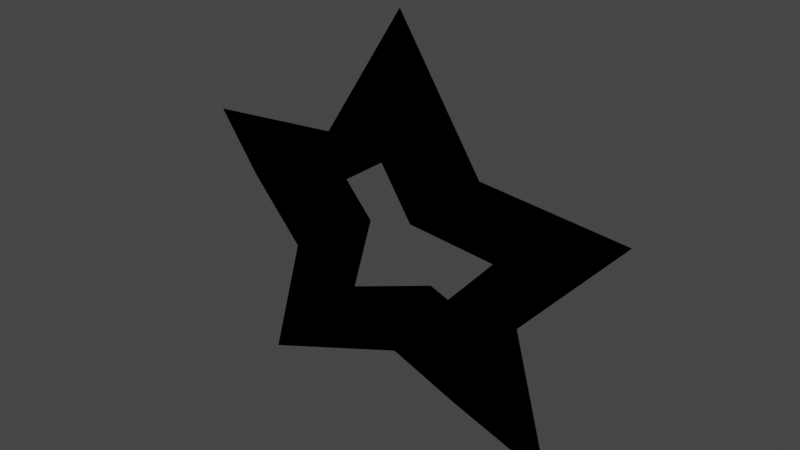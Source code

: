 # Source: Stone_Star.blend  (saved by Blender 3.2.14; exported with 4.5.12 LTS)
import bpy
from mathutils import Matrix  # noqa: F401  (used for matrix-valued properties, if any)

bpy.ops.wm.read_factory_settings(use_empty=True)
scene = bpy.context.scene
scene.name = 'Scene'

# ---- collections
col_level_bounds = bpy.data.collections.new('Level Bounds'); scene.collection.children.link(col_level_bounds)

# ---- images (referenced by path relative to the original .blend; pixels are not part of the script)
import os
ASSET_DIR = os.environ.get("B2B_ASSET_DIR", "")  # directory of the original .blend (textures are referenced by path, not embedded)
HERE = os.path.dirname(os.path.abspath(__file__))  # packed textures are extracted next to this script under _unpacked/

def load_image(name, relpath, width, height, colorspace="sRGB"):
    """Load a texture the original file referenced (path relative to the .blend, or extracted next to this script)."""
    p = next((c for c in (os.path.join(HERE, relpath), os.path.join(ASSET_DIR, relpath)) if relpath and os.path.exists(c)), "")
    if p:
        img = bpy.data.images.load(p, check_existing=True)
        img.name = name
    else:  # same state as the original file: an image datablock whose file is absent (Cycles renders it pink)
        img = bpy.data.images.new(name, width, height)
        img.source = "FILE"
        img.filepath = "//" + (relpath or name)
    img.colorspace_settings.name = colorspace
    return img
img_second_png = load_image('second.png', '', 1024, 1024, 'sRGB')
img_ci4_nat_metal_png = load_image('ci4_nat_metal.png', 'ci4_nat_metal.png', 1024, 1024, 'sRGB')

# ---- materials (node trees are filled in below, after node groups)
mat_f3dlite_material_010 = bpy.data.materials.new('f3dlite_material.010')
mat_f3dlite_material_010.alpha_threshold = 0.2
mat_f3dlite_material_010.use_transparency_overlap = False
mat_f3dlite_material_010.show_transparent_back = False
mat_f3dlite_material_010.use_backface_culling = True
mat_f3dlite_material_010.preview_render_type = 'FLAT'

# ---- node groups
ng_fogblender_off = bpy.data.node_groups.new('FogBlender_Off', 'ShaderNodeTree')
_N = ng_fogblender_off.nodes; _L = ng_fogblender_off.links
ng_calcfog = bpy.data.node_groups.new('CalcFog', 'ShaderNodeTree')
_N = ng_calcfog.nodes; _L = ng_calcfog.links
ng_3_point_lerp = bpy.data.node_groups.new('3 Point Lerp', 'ShaderNodeTree')
_N = ng_3_point_lerp.nodes; _L = ng_3_point_lerp.links
ng_cycle = bpy.data.node_groups.new('Cycle', 'ShaderNodeTree')
_N = ng_cycle.nodes; _L = ng_cycle.links
ng_f3dnoise_nonanimated = bpy.data.node_groups.new('F3DNoise_NonAnimated', 'ShaderNodeTree')
_N = ng_f3dnoise_nonanimated.nodes; _L = ng_f3dnoise_nonanimated.links
ng_uv = bpy.data.node_groups.new('UV', 'ShaderNodeTree')
_N = ng_uv.nodes; _L = ng_uv.links
ng_combinerinputs = bpy.data.node_groups.new('CombinerInputs', 'ShaderNodeTree')
_N = ng_combinerinputs.nodes; _L = ng_combinerinputs.links
ng_output_1cycle_opa = bpy.data.node_groups.new('OUTPUT_1CYCLE_OPA', 'ShaderNodeTree')
_N = ng_output_1cycle_opa.nodes; _L = ng_output_1cycle_opa.links
ng_is_not_i = bpy.data.node_groups.new('Is not i', 'ShaderNodeTree')
_N = ng_is_not_i.nodes; _L = ng_is_not_i.links
ng_uv_basis_0 = bpy.data.node_groups.new('UV Basis 0', 'ShaderNodeTree')
_N = ng_uv_basis_0.nodes; _L = ng_uv_basis_0.links
ng_shdcol_v = bpy.data.node_groups.new('ShdCol_V', 'ShaderNodeTree')
_N = ng_shdcol_v.nodes; _L = ng_shdcol_v.links
ng_texturesettings_lite = bpy.data.node_groups.new('TextureSettings_Lite', 'ShaderNodeTree')
_N = ng_texturesettings_lite.nodes; _L = ng_texturesettings_lite.links
ng_sceneproperties_001 = bpy.data.node_groups.new('SceneProperties.001', 'ShaderNodeTree')
_s = ng_sceneproperties_001.interface.new_socket(name='FogEnable', in_out='OUTPUT', socket_type='NodeSocketInt')
_s = ng_sceneproperties_001.interface.new_socket(name='FogColor', in_out='OUTPUT', socket_type='NodeSocketColor')
_s = ng_sceneproperties_001.interface.new_socket(name='F3D_NearClip', in_out='OUTPUT', socket_type='NodeSocketFloat')
_s = ng_sceneproperties_001.interface.new_socket(name='F3D_FarClip', in_out='OUTPUT', socket_type='NodeSocketFloat')
_s = ng_sceneproperties_001.interface.new_socket(name='Blender_Game_Scale', in_out='OUTPUT', socket_type='NodeSocketFloat')
_s = ng_sceneproperties_001.interface.new_socket(name='FogNear', in_out='OUTPUT', socket_type='NodeSocketInt')
_s = ng_sceneproperties_001.interface.new_socket(name='FogFar', in_out='OUTPUT', socket_type='NodeSocketInt')
_s = ng_sceneproperties_001.interface.new_socket(name='ShadeColor', in_out='OUTPUT', socket_type='NodeSocketColor')
_s = ng_sceneproperties_001.interface.new_socket(name='AmbientColor', in_out='OUTPUT', socket_type='NodeSocketColor')
_s = ng_sceneproperties_001.interface.new_socket(name='LightDirection', in_out='OUTPUT', socket_type='NodeSocketVector')
_s.subtype = 'DIRECTION'
_N = ng_sceneproperties_001.nodes; _L = ng_sceneproperties_001.links
n0 = _N.new('NodeGroupOutput'); n0.name = 'Group Output'; n0.location = (0, 0)
n0.inputs[0].default_value = 1
n0.inputs[1].default_value = (1.0, 1.0, 1.0, 1.0)
n0.inputs[2].default_value = 100.0
n0.inputs[3].default_value = 3e+04
n0.inputs[4].default_value = 60.0
n0.inputs[5].default_value = 985
n0.inputs[6].default_value = 1000
n0.inputs[7].default_value = (1.0, 1.0, 1.0, 1.0)
n0.inputs[8].default_value = (0.5, 0.5, 0.5, 1.0)
n0.inputs[9].default_value = (0.4082, -0.8165, 0.4082)
n0.is_active_output = True

# ---- material node trees
mat_f3dlite_material_010.use_nodes = True; mat_f3dlite_material_010.node_tree.nodes.clear()
_N = mat_f3dlite_material_010.node_tree.nodes; _L = mat_f3dlite_material_010.node_tree.links
n0 = _N.new('NodeReroute'); n0.name = 'Reroute.025'; n0.location = (-181, -415)
n0.width = 16
n1 = _N.new('NodeReroute'); n1.name = 'Reroute.021'; n1.location = (-182, -380)
n1.width = 16
n1.socket_idname = 'NodeSocketInt'
n2 = _N.new('NodeReroute'); n2.name = 'Reroute.010'; n2.location = (745, 316)
n2.width = 16
n2.socket_idname = 'NodeSocketFloat'
n3 = _N.new('NodeReroute'); n3.name = 'Reroute.009'; n3.location = (769, 339)
n3.width = 16
n4 = _N.new('NodeReroute'); n4.name = 'Reroute.017'; n4.location = (815, -160)
n4.width = 16
n4.socket_idname = 'NodeSocketFloat'
n5 = _N.new('NodeReroute'); n5.name = 'Reroute.003'; n5.location = (746, -220)
n5.width = 16
n5.socket_idname = 'NodeSocketFloat'
n6 = _N.new('NodeReroute'); n6.name = 'Reroute.001'; n6.location = (815, 41)
n6.width = 16
n7 = _N.new('NodeReroute'); n7.name = 'Reroute.019'; n7.location = (791, -138)
n7.width = 16
n7.socket_idname = 'NodeSocketInt'
n8 = _N.new('NodeReroute'); n8.name = 'GlobalFogColor'; n8.location = (768, -116)
n8.label = 'Global Fog Color'
n8.width = 16
n9 = _N.new('NodeReroute'); n9.name = 'Reroute.016'; n9.location = (815, -584)
n9.width = 16
n9.socket_idname = 'NodeSocketFloat'
n10 = _N.new('NodeReroute'); n10.name = 'Combined_C'; n10.location = (526, 84)
n10.label = 'Combined_C'
n10.width = 16
n11 = _N.new('NodeReroute'); n11.name = 'Combined_A'; n11.location = (526, -220)
n11.label = 'Combined_A'
n11.width = 16
n11.socket_idname = 'NodeSocketFloat'
n12 = _N.new('ShaderNodeGroup'); n12.name = 'FogBlender'; n12.location = (854, -6)
n12.node_tree = ng_fogblender_off
n13 = _N.new('NodeReroute'); n13.name = 'Reroute.043'; n13.location = (-193, 204)
n13.width = 16
n13.socket_idname = 'NodeSocketVector'
n14 = _N.new('NodeReroute'); n14.name = 'Reroute.042'; n14.location = (-216, 160)
n14.width = 16
n14.socket_idname = 'NodeSocketVector'
n15 = _N.new('NodeReroute'); n15.name = 'Reroute.011'; n15.location = (-168, 248)
n15.width = 16
n15.socket_idname = 'NodeSocketVector'
n16 = _N.new('NodeReroute'); n16.name = 'Reroute.038'; n16.location = (273, 438)
n16.width = 16
n17 = _N.new('NodeReroute'); n17.name = 'Reroute.037'; n17.location = (251, 416)
n17.width = 16
n17.socket_idname = 'NodeSocketFloat'
n18 = _N.new('NodeReroute'); n18.name = 'Reroute.006'; n18.location = (-80, 600)
n18.width = 16
n18.socket_idname = 'NodeSocketVector'
n19 = _N.new('NodeReroute'); n19.name = 'Reroute.026'; n19.location = (-100, 557)
n19.width = 16
n19.socket_idname = 'NodeSocketVector'
n20 = _N.new('NodeReroute'); n20.name = 'Reroute.027'; n20.location = (-120, 514)
n20.width = 16
n20.socket_idname = 'NodeSocketVector'
n21 = _N.new('NodeReroute'); n21.name = 'Reroute.035'; n21.location = (251, 665)
n21.width = 16
n21.socket_idname = 'NodeSocketFloat'
n22 = _N.new('NodeReroute'); n22.name = 'Reroute.036'; n22.location = (273, 686)
n22.width = 16
n23 = _N.new('NodeReroute'); n23.name = 'Reroute.028'; n23.location = (-267, 439)
n23.width = 16
n23.socket_idname = 'NodeSocketInt'
n24 = _N.new('NodeReroute'); n24.name = 'Reroute.048'; n24.location = (271, 285)
n24.width = 16
n25 = _N.new('NodeReroute'); n25.name = 'Reroute.046'; n25.location = (271, 334)
n25.width = 16
n26 = _N.new('NodeReroute'); n26.name = 'Reroute.047'; n26.location = (249, 264)
n26.width = 16
n26.socket_idname = 'NodeSocketFloat'
n27 = _N.new('NodeReroute'); n27.name = 'Reroute.045'; n27.location = (249, 312)
n27.width = 16
n27.socket_idname = 'NodeSocketFloat'
n28 = _N.new('NodeReroute'); n28.name = 'Reroute.039'; n28.location = (-267, 84)
n28.width = 16
n28.socket_idname = 'NodeSocketInt'
n29 = _N.new('NodeReroute'); n29.name = 'Reroute.052'; n29.location = (-241, 116)
n29.width = 16
n29.socket_idname = 'NodeSocketVector'
n30 = _N.new('NodeReroute'); n30.name = 'Reroute.005'; n30.location = (-168, 834)
n30.width = 16
n30.socket_idname = 'NodeSocketVector'
n31 = _N.new('NodeReroute'); n31.name = 'Reroute.041'; n31.location = (-193, 811)
n31.width = 16
n31.socket_idname = 'NodeSocketVector'
n32 = _N.new('NodeReroute'); n32.name = 'Reroute.040'; n32.location = (-216, 790)
n32.width = 16
n32.socket_idname = 'NodeSocketVector'
n33 = _N.new('NodeReroute'); n33.name = 'Reroute.012'; n33.location = (-267, 747)
n33.width = 16
n33.socket_idname = 'NodeSocketInt'
n34 = _N.new('NodeReroute'); n34.name = 'Reroute.051'; n34.location = (-241, 767)
n34.width = 16
n34.socket_idname = 'NodeSocketVector'
n35 = _N.new('NodeReroute'); n35.name = 'Reroute.013'; n35.location = (-80, 920)
n35.width = 16
n35.socket_idname = 'NodeSocketVector'
n36 = _N.new('NodeReroute'); n36.name = 'Reroute.002'; n36.location = (-100, 898)
n36.width = 16
n36.socket_idname = 'NodeSocketVector'
n37 = _N.new('NodeReroute'); n37.name = 'Reroute.022'; n37.location = (-120, 877)
n37.width = 16
n37.socket_idname = 'NodeSocketVector'
n38 = _N.new('NodeReroute'); n38.name = 'Reroute.049'; n38.location = (-144, 853)
n38.width = 16
n38.socket_idname = 'NodeSocketVector'
n39 = _N.new('NodeReroute'); n39.name = 'Reroute.060'; n39.location = (-314, 391)
n39.width = 16
n39.socket_idname = 'NodeSocketFloat'
n40 = _N.new('NodeReroute'); n40.name = 'Reroute.054'; n40.location = (-314, 701)
n40.width = 16
n40.socket_idname = 'NodeSocketFloat'
n41 = _N.new('NodeReroute'); n41.name = 'Reroute.053'; n41.location = (-292, 723)
n41.width = 16
n41.socket_idname = 'NodeSocketFloat'
n42 = _N.new('NodeReroute'); n42.name = 'Reroute.059'; n42.location = (-292, 414)
n42.width = 16
n42.socket_idname = 'NodeSocketFloat'
n43 = _N.new('NodeReroute'); n43.name = 'Reroute.055'; n43.location = (-337, 679)
n43.width = 16
n43.socket_idname = 'NodeSocketFloat'
n44 = _N.new('NodeReroute'); n44.name = 'Reroute.056'; n44.location = (-358, 657)
n44.width = 16
n44.socket_idname = 'NodeSocketFloat'
n45 = _N.new('NodeReroute'); n45.name = 'Reroute.058'; n45.location = (-337, 61)
n45.width = 16
n45.socket_idname = 'NodeSocketFloat'
n46 = _N.new('NodeReroute'); n46.name = 'Reroute.057'; n46.location = (-358, 39)
n46.width = 16
n46.socket_idname = 'NodeSocketFloat'
n47 = _N.new('NodeReroute'); n47.name = 'Reroute.050'; n47.location = (-144, 470)
n47.width = 16
n47.socket_idname = 'NodeSocketVector'
n48 = _N.new('NodeReroute'); n48.name = 'Reroute.014'; n48.location = (242, 63)
n48.width = 16
n48.socket_idname = 'NodeSocketFloat'
n49 = _N.new('NodeReroute'); n49.name = 'Reroute.008'; n49.location = (242, -327)
n49.width = 16
n49.socket_idname = 'NodeSocketFloat'
n50 = _N.new('ShaderNodeTexImage'); n50.name = 'Tex1_2'; n50.location = (-125, 213)
n50.label = 'Tex1 Sample 2'
n50.width = 140
n50.mute = True
n50.hide = True
n50.image = img_second_png
n50.interpolation = 'Closest'
n51 = _N.new('ShaderNodeTexImage'); n51.name = 'Tex1_3'; n51.location = (-125, 170)
n51.label = 'Tex1 Sample 3'
n51.width = 140
n51.mute = True
n51.hide = True
n51.image = img_second_png
n51.interpolation = 'Closest'
n52 = _N.new('ShaderNodeTexImage'); n52.name = 'Tex1_4'; n52.location = (-125, 126)
n52.label = 'Tex1 Sample 4'
n52.width = 140
n52.mute = True
n52.hide = True
n52.image = img_second_png
n52.interpolation = 'Closest'
n53 = _N.new('NodeReroute'); n53.name = 'Reroute.015'; n53.location = (242, -584)
n53.width = 16
n53.socket_idname = 'NodeSocketFloat'
n54 = _N.new('NodeReroute'); n54.name = 'ShadeColOut'; n54.location = (193, 130)
n54.label = 'Shade Out'
n54.width = 16
n55 = _N.new('NodeReroute'); n55.name = 'AmbientColOut'; n55.location = (217, 100)
n55.label = 'Ambient Out'
n55.width = 16
n56 = _N.new('ShaderNodeGroup'); n56.name = 'CalcFog'; n56.location = (42, -292)
n56.label = 'Calculate Fog'
n56.width = 166
n56.node_tree = ng_calcfog
n57 = _N.new('ShaderNodeOutputMaterial'); n57.name = 'Material Output F3D'; n57.location = (1381, 199)
n57.label = 'Material Output F3D'
n57.target = 'CYCLES'
n58 = _N.new('NodeReroute'); n58.name = 'Cycle C 2'; n58.location = (1044, 41)
n58.width = 16
n59 = _N.new('NodeReroute'); n59.name = 'Cycle 1 A'; n59.location = (745, 62)
n59.width = 16
n59.socket_idname = 'NodeSocketFloat'
n60 = _N.new('NodeReroute'); n60.name = 'Reroute.004'; n60.location = (769, 84)
n60.width = 16
n61 = _N.new('ShaderNodeGroup'); n61.name = '3 Point Lerp.001'; n61.location = (27, 369)
n61.label = '3 Point Lerp'
n61.mute = True
n61.node_tree = ng_3_point_lerp
n62 = _N.new('ShaderNodeGroup'); n62.name = 'Cycle_2'; n62.location = (583, 75)
n62.label = 'Cycle_2'
n62.node_tree = ng_cycle
n62.inputs[1].default_value = (0.0, 0.0, 0.0, 1.0)
n62.inputs[3].default_value = (0.0, 0.0, 0.0, 1.0)
n62.inputs[5].default_value = 0.0
n62.inputs[7].default_value = 0.0
n63 = _N.new('NodeReroute'); n63.name = 'Reroute.062'; n63.location = (271, -547)
n63.width = 16
n63.socket_idname = 'NodeSocketFloat'
n64 = _N.new('NodeReroute'); n64.name = 'Reroute.061'; n64.location = (271, -726)
n64.width = 16
n64.socket_idname = 'NodeSocketFloat'
n65 = _N.new('ShaderNodeGroup'); n65.name = 'F3DNoiseFactor'; n65.location = (17, -692)
n65.label = 'F3D Noise Factor'
n65.width = 217
n65.node_tree = ng_f3dnoise_nonanimated
n66 = _N.new('NodeReroute'); n66.name = 'Reroute.023'; n66.location = (768, -674)
n66.width = 16
n67 = _N.new('NodeReroute'); n67.name = 'Reroute.020'; n67.location = (791, -648)
n67.width = 16
n67.socket_idname = 'NodeSocketInt'
n68 = _N.new('NodeReroute'); n68.name = 'Reroute.024'; n68.location = (-181, -674)
n68.width = 16
n69 = _N.new('NodeReroute'); n69.name = 'Reroute.018'; n69.location = (-182, -646)
n69.width = 16
n69.socket_idname = 'NodeSocketInt'
n70 = _N.new('NodeReroute'); n70.name = 'Reroute.065'; n70.location = (267, 42)
n70.width = 16
n70.socket_idname = 'NodeSocketVectorDirection'
n71 = _N.new('NodeReroute'); n71.name = 'FogColor'; n71.location = (-244, -415)
n71.label = 'Fog Color'
n71.width = 16
n72 = _N.new('NodeReroute'); n72.name = 'FogEnable'; n72.location = (-244, -381)
n72.label = 'Enable Fog'
n72.width = 16
n72.socket_idname = 'NodeSocketInt'
n73 = _N.new('NodeReroute'); n73.name = 'ShadeColor'; n73.location = (-244, -547)
n73.label = 'Shade Color'
n73.width = 16
n74 = _N.new('NodeReroute'); n74.name = 'AmbientColor'; n74.location = (-244, -581)
n74.label = 'Ambient Color'
n74.width = 16
n75 = _N.new('NodeReroute'); n75.name = 'LightDirection'; n75.location = (-244, -613)
n75.label = 'Light Direction'
n75.width = 16
n75.socket_idname = 'NodeSocketVectorDirection'
n76 = _N.new('NodeReroute'); n76.name = 'Reroute.033'; n76.location = (-20, -547)
n76.width = 16
n77 = _N.new('NodeReroute'); n77.name = 'Reroute.034'; n77.location = (-2, -581)
n77.width = 16
n78 = _N.new('NodeReroute'); n78.name = 'Reroute.030'; n78.location = (217, -253)
n78.width = 16
n79 = _N.new('NodeReroute'); n79.name = 'Reroute.029'; n79.location = (193, -235)
n79.width = 16
n80 = _N.new('NodeReroute'); n80.name = 'Reroute.031'; n80.location = (-20, -235)
n80.width = 16
n81 = _N.new('NodeReroute'); n81.name = 'Reroute.032'; n81.location = (-2, -253)
n81.width = 16
n82 = _N.new('NodeReroute'); n82.name = 'Reroute'; n82.location = (21, -613)
n82.width = 16
n82.socket_idname = 'NodeSocketVectorDirection'
n83 = _N.new('NodeReroute'); n83.name = 'Reroute.007'; n83.location = (21, -273)
n83.width = 16
n83.socket_idname = 'NodeSocketVectorDirection'
n84 = _N.new('NodeReroute'); n84.name = 'Reroute.064'; n84.location = (267, -273)
n84.width = 16
n84.socket_idname = 'NodeSocketVectorDirection'
n85 = _N.new('ShaderNodeGroup'); n85.name = 'UV'; n85.location = (-987, 408)
n85.width = 165
n85.node_tree = ng_uv
n86 = _N.new('ShaderNodeGroup'); n86.name = 'CombinerInputs'; n86.location = (296, 3)
n86.node_tree = ng_combinerinputs
n86.inputs[0].default_value = (0.9999, 0.9999, 0.9999, 1.0)
n86.inputs[1].default_value = 1.0
n86.inputs[2].default_value = (0.9999, 0.9999, 0.9999, 1.0)
n86.inputs[3].default_value = 1.0
n86.inputs[4].default_value = (1.0, 1.0, 1.0, 1.0)
n86.inputs[5].default_value = (0.0, 0.0, 0.0, 1.0)
n86.inputs[6].default_value = 0.0
n86.inputs[7].default_value = 0.0
n86.inputs[8].default_value = 0.4471
n86.inputs[9].default_value = 0.1647
n87 = _N.new('ShaderNodeGroup'); n87.name = 'OUTPUT'; n87.location = (1116, 175)
n87.width = 219
n87.node_tree = ng_output_1cycle_opa
n88 = _N.new('ShaderNodeGroup'); n88.name = '3 Point Lerp'; n88.location = (88, 722)
n88.label = '3 Point Lerp'
n88.node_tree = ng_3_point_lerp
n89 = _N.new('ShaderNodeGroup'); n89.name = 'Tex1_I'; n89.location = (295, 396)
n89.label = 'Tex1_I'
n89.mute = True
n89.node_tree = ng_is_not_i
n90 = _N.new('ShaderNodeTexImage'); n90.name = 'Tex0_4'; n90.location = (-63, 479)
n90.label = 'Tex0 Sample 4'
n90.width = 140
n90.hide = True
n90.image = img_ci4_nat_metal_png
n90.interpolation = 'Closest'
n91 = _N.new('ShaderNodeTexImage'); n91.name = 'Tex0_3'; n91.location = (-63, 524)
n91.label = 'Tex0 Sample 3'
n91.width = 140
n91.hide = True
n91.image = img_ci4_nat_metal_png
n91.interpolation = 'Closest'
n92 = _N.new('ShaderNodeTexImage'); n92.name = 'Tex0_2'; n92.location = (-62, 567)
n92.label = 'Tex0 Sample 2'
n92.width = 140
n92.hide = True
n92.image = img_ci4_nat_metal_png
n92.interpolation = 'Closest'
n93 = _N.new('ShaderNodeTexImage'); n93.name = 'Tex0_1'; n93.location = (-61, 610)
n93.label = 'Tex0'
n93.width = 140
n93.hide = True
n93.image = img_ci4_nat_metal_png
n93.interpolation = 'Closest'
n94 = _N.new('ShaderNodeGroup'); n94.name = 'UV Basis'; n94.location = (-787, 638)
n94.width = 164
n94.node_tree = ng_uv_basis_0
n94.inputs[1].default_value = 64
n94.inputs[2].default_value = 64
n94.inputs[3].default_value = 32
n94.inputs[4].default_value = 32
n94.inputs[5].default_value = 1.0
n94.inputs[6].default_value = 1.0
n94.inputs[7].default_value = 1
n95 = _N.new('ShaderNodeGroup'); n95.name = 'Shade Color'; n95.location = (296, 241)
n95.label = 'Shade Color'
n95.width = 139
n95.node_tree = ng_shdcol_v
n95.inputs[0].default_value = (0.9999, 0.9999, 0.9999, 1.0)
n95.inputs[1].default_value = (0.5, 0.5, 0.5, 1.0)
n95.inputs[2].default_value = 0
n96 = _N.new('ShaderNodeGroup'); n96.name = 'TextureSettings'; n96.location = (-575, 956)
n96.width = 189
n96.node_tree = ng_texturesettings_lite
n96.inputs[4].default_value = 0.0
n96.inputs[9].default_value = 0.0
n96.inputs[10].default_value = 0
n96.inputs[11].default_value = 0.0
n96.inputs[12].default_value = 63.0
n96.inputs[13].default_value = 6
n96.inputs[14].default_value = 0
n96.inputs[15].default_value = 0.0
n96.inputs[16].default_value = 63.0
n96.inputs[17].default_value = 6
n96.inputs[18].default_value = 0.0
n96.inputs[19].default_value = 0
n96.inputs[20].default_value = 0.0
n96.inputs[21].default_value = 63.0
n96.inputs[22].default_value = 5
n96.inputs[23].default_value = 0
n96.inputs[24].default_value = 0.0
n96.inputs[25].default_value = 31.0
n96.inputs[26].default_value = 5
n96.inputs[27].default_value = 0.0
n96.inputs[28].default_value = 0
n96.inputs[29].default_value = 0
n96.inputs[30].default_value = 0
n96.inputs[31].default_value = 0
n96.inputs[32].default_value = 0.0
n96.inputs[33].default_value = 0
n96.inputs[34].default_value = 0
n96.inputs[35].default_value = 0
n96.inputs[36].default_value = 0
n96.inputs[37].default_value = 0.0
n96.inputs[38].default_value = 1
n97 = _N.new('ShaderNodeTexImage'); n97.name = 'Tex1_1'; n97.location = (-124, 258)
n97.label = 'Tex1'
n97.width = 140
n97.mute = True
n97.hide = True
n97.image = img_second_png
n97.interpolation = 'Closest'
n98 = _N.new('ShaderNodeGroup'); n98.name = 'Cycle_1'; n98.location = (583, 374)
n98.label = 'Cycle_1'
n98.node_tree = ng_cycle
n98.inputs[1].default_value = (0.0, 0.0, 0.0, 1.0)
n98.inputs[3].default_value = (0.0, 0.0, 0.0, 1.0)
n98.inputs[5].default_value = 0.0
n98.inputs[7].default_value = 0.0
n99 = _N.new('ShaderNodeGroup'); n99.name = 'Tex0_I'; n99.location = (296, 549)
n99.label = 'Tex0_I'
n99.node_tree = ng_is_not_i
n100 = _N.new('ShaderNodeGroup'); n100.name = 'SceneProperties'; n100.location = (-420, -360)
n100.node_tree = ng_sceneproperties_001
n101 = _N.new('ShaderNodeOutputMaterial'); n101.name = 'Material Output'; n101.location = (0, 0)
n101.target = 'EEVEE'
n102 = _N.new('ShaderNodeMixShader'); n102.name = 'Mix Shader'; n102.location = (0, 0)
n102.label = 'Disable Shadow'
n102.hide = True
n103 = _N.new('ShaderNodeLightPath'); n103.name = 'Light Path'; n103.location = (0, 0)
n103.hide = True
n104 = _N.new('ShaderNodeBsdfTransparent'); n104.name = 'Transparent BSDF'; n104.location = (0, 0)
n104.hide = True
_L.new(n60.outputs[0], n10.inputs[0])
_L.new(n5.outputs[0], n11.inputs[0])
_L.new(n59.outputs[0], n5.inputs[0])
_L.new(n98.outputs[0], n3.inputs[0])
_L.new(n62.outputs[0], n6.inputs[0])
_L.new(n60.outputs[0], n87.inputs[0])
_L.new(n59.outputs[0], n87.inputs[1])
_L.new(n24.outputs[0], n89.inputs[0])
_L.new(n62.outputs[1], n87.inputs[3])
_L.new(n3.outputs[0], n60.inputs[0])
_L.new(n98.outputs[1], n2.inputs[0])
_L.new(n2.outputs[0], n59.inputs[0])
_L.new(n96.outputs[0], n35.inputs[0])
_L.new(n18.outputs[0], n93.inputs[0])
_L.new(n15.outputs[0], n97.inputs[0])
_L.new(n35.outputs[0], n18.inputs[0])
_L.new(n58.outputs[0], n87.inputs[2])
_L.new(n6.outputs[0], n12.inputs[0])
_L.new(n12.outputs[0], n58.inputs[0])
_L.new(n85.outputs[0], n94.inputs[0])
_L.new(n94.outputs[0], n96.inputs[0])
_L.new(n94.outputs[1], n96.inputs[1])
_L.new(n94.outputs[2], n96.inputs[2])
_L.new(n94.outputs[3], n96.inputs[3])
_L.new(n94.outputs[5], n96.inputs[5])
_L.new(n94.outputs[6], n96.inputs[6])
_L.new(n94.outputs[7], n96.inputs[7])
_L.new(n94.outputs[8], n96.inputs[8])
_L.new(n56.outputs[0], n49.inputs[0])
_L.new(n49.outputs[0], n48.inputs[0])
_L.new(n49.outputs[0], n53.inputs[0])
_L.new(n53.outputs[0], n9.inputs[0])
_L.new(n9.outputs[0], n4.inputs[0])
_L.new(n4.outputs[0], n12.inputs[3])
_L.new(n48.outputs[0], n95.inputs[3])
_L.new(n7.outputs[0], n12.inputs[2])
_L.new(n1.outputs[0], n69.inputs[0])
_L.new(n67.outputs[0], n7.inputs[0])
_L.new(n69.outputs[0], n67.inputs[0])
_L.new(n72.outputs[0], n1.inputs[0])
_L.new(n8.outputs[0], n12.inputs[1])
_L.new(n66.outputs[0], n8.inputs[0])
_L.new(n68.outputs[0], n66.inputs[0])
_L.new(n0.outputs[0], n68.inputs[0])
_L.new(n71.outputs[0], n0.inputs[0])
_L.new(n1.outputs[0], n56.inputs[0])
_L.new(n79.outputs[0], n54.inputs[0])
_L.new(n78.outputs[0], n55.inputs[0])
_L.new(n80.outputs[0], n79.inputs[0])
_L.new(n81.outputs[0], n78.inputs[0])
_L.new(n76.outputs[0], n80.inputs[0])
_L.new(n77.outputs[0], n81.inputs[0])
_L.new(n73.outputs[0], n76.inputs[0])
_L.new(n74.outputs[0], n77.inputs[0])
_L.new(n87.outputs[0], n57.inputs[0])
_L.new(n19.outputs[0], n92.inputs[0])
_L.new(n20.outputs[0], n91.inputs[0])
_L.new(n23.outputs[0], n88.inputs[8])
_L.new(n96.outputs[1], n36.inputs[0])
_L.new(n96.outputs[4], n30.inputs[0])
_L.new(n96.outputs[2], n37.inputs[0])
_L.new(n36.outputs[0], n19.inputs[0])
_L.new(n37.outputs[0], n20.inputs[0])
_L.new(n91.outputs[0], n88.inputs[4])
_L.new(n92.outputs[0], n88.inputs[2])
_L.new(n93.outputs[0], n88.inputs[0])
_L.new(n92.outputs[1], n88.inputs[3])
_L.new(n91.outputs[1], n88.inputs[5])
_L.new(n16.outputs[0], n99.inputs[0])
_L.new(n17.outputs[0], n99.inputs[1])
_L.new(n93.outputs[1], n88.inputs[1])
_L.new(n30.outputs[0], n15.inputs[0])
_L.new(n96.outputs[8], n33.inputs[0])
_L.new(n33.outputs[0], n23.inputs[0])
_L.new(n88.outputs[1], n21.inputs[0])
_L.new(n88.outputs[0], n22.inputs[0])
_L.new(n21.outputs[0], n17.inputs[0])
_L.new(n22.outputs[0], n16.inputs[0])
_L.new(n97.outputs[0], n61.inputs[0])
_L.new(n97.outputs[1], n61.inputs[1])
_L.new(n26.outputs[0], n89.inputs[1])
_L.new(n50.outputs[0], n61.inputs[2])
_L.new(n50.outputs[1], n61.inputs[3])
_L.new(n51.outputs[0], n61.inputs[4])
_L.new(n51.outputs[1], n61.inputs[5])
_L.new(n13.outputs[0], n50.inputs[0])
_L.new(n14.outputs[0], n51.inputs[0])
_L.new(n28.outputs[0], n61.inputs[8])
_L.new(n23.outputs[0], n28.inputs[0])
_L.new(n96.outputs[6], n32.inputs[0])
_L.new(n96.outputs[5], n31.inputs[0])
_L.new(n32.outputs[0], n14.inputs[0])
_L.new(n31.outputs[0], n13.inputs[0])
_L.new(n61.outputs[1], n27.inputs[0])
_L.new(n61.outputs[0], n25.inputs[0])
_L.new(n27.outputs[0], n26.inputs[0])
_L.new(n25.outputs[0], n24.inputs[0])
_L.new(n39.outputs[0], n88.inputs[10])
_L.new(n45.outputs[0], n61.inputs[9])
_L.new(n90.outputs[0], n88.inputs[6])
_L.new(n90.outputs[1], n88.inputs[7])
_L.new(n42.outputs[0], n88.inputs[9])
_L.new(n47.outputs[0], n90.inputs[0])
_L.new(n96.outputs[3], n38.inputs[0])
_L.new(n38.outputs[0], n47.inputs[0])
_L.new(n52.outputs[0], n61.inputs[6])
_L.new(n52.outputs[1], n61.inputs[7])
_L.new(n29.outputs[0], n52.inputs[0])
_L.new(n46.outputs[0], n61.inputs[10])
_L.new(n96.outputs[7], n34.inputs[0])
_L.new(n34.outputs[0], n29.inputs[0])
_L.new(n96.outputs[9], n41.inputs[0])
_L.new(n96.outputs[10], n40.inputs[0])
_L.new(n96.outputs[11], n43.inputs[0])
_L.new(n96.outputs[12], n44.inputs[0])
_L.new(n44.outputs[0], n46.inputs[0])
_L.new(n43.outputs[0], n45.inputs[0])
_L.new(n41.outputs[0], n42.inputs[0])
_L.new(n40.outputs[0], n39.inputs[0])
_L.new(n63.outputs[0], n86.inputs[10])
_L.new(n64.outputs[0], n63.inputs[0])
_L.new(n65.outputs[0], n64.inputs[0])
_L.new(n70.outputs[0], n95.inputs[4])
_L.new(n75.outputs[0], n82.inputs[0])
_L.new(n82.outputs[0], n83.inputs[0])
_L.new(n83.outputs[0], n84.inputs[0])
_L.new(n84.outputs[0], n70.inputs[0])
_L.new(n100.outputs[0], n72.inputs[0])
_L.new(n100.outputs[1], n71.inputs[0])
_L.new(n100.outputs[5], n56.inputs[4])
_L.new(n100.outputs[6], n56.inputs[5])
_L.new(n100.outputs[4], n56.inputs[3])
_L.new(n100.outputs[2], n56.inputs[1])
_L.new(n100.outputs[3], n56.inputs[2])
_L.new(n100.outputs[7], n73.inputs[0])
_L.new(n100.outputs[8], n74.inputs[0])
_L.new(n100.outputs[9], n75.inputs[0])
_L.new(n99.outputs[0], n98.inputs[0])
_L.new(n95.outputs[0], n98.inputs[2])
_L.new(n86.outputs[2], n98.inputs[4])
_L.new(n95.outputs[1], n98.inputs[6])
_L.new(n89.outputs[0], n62.inputs[0])
_L.new(n95.outputs[0], n62.inputs[2])
_L.new(n86.outputs[2], n62.inputs[4])
_L.new(n95.outputs[1], n62.inputs[6])
_L.new(n87.outputs[0], n102.inputs[1])
_L.new(n102.outputs[0], n101.inputs[0])
_L.new(n103.outputs[1], n102.inputs[0])
_L.new(n104.outputs[0], n102.inputs[2])
n57.is_active_output = True

# ---- world
world_world = bpy.data.worlds.new('World'); scene.world = world_world
world_world.use_nodes = True; world_world.node_tree.nodes.clear()
_N = world_world.node_tree.nodes; _L = world_world.node_tree.links
n0 = _N.new('ShaderNodeOutputWorld'); n0.name = 'World Output'; n0.location = (300, 300)
n1 = _N.new('ShaderNodeBackground'); n1.name = 'Background'; n1.location = (10, 300)
n1.inputs[0].default_value = (0.05088, 0.05088, 0.05088, 1.0)
_L.new(n1.outputs[0], n0.inputs[0])
n0.is_active_output = True
world_world.color = (0.05088, 0.05088, 0.05088)
world_world.use_sun_shadow = False
world_world.sun_shadow_jitter_overblur = 0.0

# ---- meshes
me_skinnned_mesh = bpy.data.meshes.new('skinnned-mesh')
me_skinnned_mesh.from_pydata([(1.9, 0.01167, -2.02), (1.46, 0.01167, -0.43), (-1.89, 0.01167, -2.02), (2.328e-10, 0.01167, 2.45), (-2.56, 0.01167, 0.83), (2.328e-10, 0.01167, -1.3), (-1.45, 0.01167, -0.43), (-0.95, 0.01167, 0.98), (2.57, 0.01167, 0.83), (0.96, 0.01167, 0.98), (-0.5589, 0.5354, 0.6123), (-0.0003518, 0.5354, -0.7282), (1.117, 0.5354, -1.152), (0.858, 0.5354, -0.2167), (1.511, 0.5354, 0.5241), (-1.112, 0.5354, -1.152), (-0.8529, 0.5354, -0.2167), (-1.505, 0.5354, 0.5241), (-0.0003518, 0.5354, 1.477), (0.5641, 0.5354, 0.6123), (-0.0003518, -0.517, 1.477), (-0.0003518, -0.517, -0.7282), (1.117, -0.517, -1.152), (0.858, -0.517, -0.2167), (1.511, -0.517, 0.5241), (-0.8529, -0.517, -0.2167), (-1.112, -0.517, -1.152), (-1.505, -0.517, 0.5241), (0.5641, -0.517, 0.6123), (-0.5589, -0.517, 0.6123)], [], [(12, 0, 5, 11), (13, 1, 0, 12), (23, 1, 8, 24), (24, 8, 9, 28), (11, 5, 2, 15), (15, 2, 6, 16), (16, 6, 4, 17), (17, 4, 7, 10), (10, 7, 3, 18), (9, 19, 18, 3), (9, 8, 14, 19), (8, 1, 13, 14), (7, 4, 27, 29), (3, 7, 29, 20), (3, 20, 28, 9), (4, 6, 25, 27), (2, 5, 21, 26), (6, 2, 26, 25), (0, 1, 23, 22), (5, 0, 22, 21), (19, 14, 24, 28), (19, 28, 20, 18), (18, 20, 29, 10), (10, 29, 27, 17), (17, 27, 25, 16), (16, 25, 26, 15), (15, 26, 21, 11), (11, 21, 22, 12), (12, 22, 23, 13), (14, 13, 23, 24)])
me_skinnned_mesh.polygons.foreach_set('use_smooth', [True] * 30)
_uv = me_skinnned_mesh.uv_layers.new(name='UVMap')
_uv.uv.foreach_set('vector', [0.6551, 0.3443, 0.8106, 0.1733, 0.4996, 0.2911, 0.4996, 0.4032, 0.6191, 0.4744, 0.7385, 0.4335, 0.8106, 0.1733, 0.6551, 0.3443, 0.6191, 0.4744, 0.7385, 0.4335, 0.9202, 0.6397, 0.7099, 0.5775, 0.7099, 0.5775, 0.9202, 0.6397, 0.6567, 0.6642, 0.5782, 0.5898, 0.4996, 0.4032, 0.4996, 0.2911, 0.1904, 0.1733, 0.345, 0.3443, 0.345, 0.3443, 0.1904, 0.1733, 0.2624, 0.4335, 0.381, 0.4744, 0.381, 0.4744, 0.2624, 0.4335, 0.08072, 0.6397, 0.2902, 0.5775, 0.2902, 0.5775, 0.08072, 0.6397, 0.3442, 0.6642, 0.4219, 0.5898, 0.4219, 0.5898, 0.3442, 0.6642, 0.4996, 0.9048, 0.4996, 0.7101, 0.6567, 0.6642, 0.5782, 0.5898, 0.4996, 0.7101, 0.4996, 0.9048, 0.6567, 0.6642, 0.9202, 0.6397, 0.7099, 0.5775, 0.5782, 0.5898, 0.9202, 0.6397, 0.7385, 0.4335, 0.6191, 0.4744, 0.7099, 0.5775, 0.3442, 0.6642, 0.08072, 0.6397, 0.2902, 0.5775, 0.4219, 0.5898, 0.4996, 0.9048, 0.3442, 0.6642, 0.4219, 0.5898, 0.4996, 0.7101, 0.4996, 0.9048, 0.4996, 0.7101, 0.5782, 0.5898, 0.6567, 0.6642, 0.08072, 0.6397, 0.2624, 0.4335, 0.381, 0.4744, 0.2902, 0.5775, 0.1904, 0.1733, 0.4996, 0.2911, 0.4996, 0.4032, 0.345, 0.3443, 0.2624, 0.4335, 0.1904, 0.1733, 0.345, 0.3443, 0.381, 0.4744, 0.8106, 0.1733, 0.7385, 0.4335, 0.6191, 0.4744, 0.6551, 0.3443, 0.4996, 0.2911, 0.8106, 0.1733, 0.6551, 0.3443, 0.4996, 0.4032, 0.5782, 0.5898, 0.7099, 0.5775, 0.7099, 0.5775, 0.5782, 0.5898, 0.5782, 0.5898, 0.5782, 0.5898, 0.4996, 0.7101, 0.4996, 0.7101, 0.4996, 0.7101, 0.4996, 0.7101, 0.4219, 0.5898, 0.4219, 0.5898, 0.4219, 0.5898, 0.4219, 0.5898, 0.2902, 0.5775, 0.2902, 0.5775, 0.2902, 0.5775, 0.2902, 0.5775, 0.381, 0.4744, 0.381, 0.4744, 0.381, 0.4744, 0.381, 0.4744, 0.345, 0.3443, 0.345, 0.3443, 0.345, 0.3443, 0.345, 0.3443, 0.4996, 0.4032, 0.4996, 0.4032, 0.4996, 0.4032, 0.4996, 0.4032, 0.6551, 0.3443, 0.6551, 0.3443, 0.6551, 0.3443, 0.6551, 0.3443, 0.6191, 0.4744, 0.6191, 0.4744, 0.7099, 0.5775, 0.6191, 0.4744, 0.6191, 0.4744, 0.7099, 0.5775])
_ca = me_skinnned_mesh.color_attributes.new('Col', 'FLOAT_COLOR', 'CORNER')
_ca.data.foreach_set('color', [1.0, 0.8928, 0.8475, 1.0, 0.1224, 0.1224, 0.1224, 1.0, 0.1237, 0.1237, 0.1237, 1.0, 0.9998, 0.8927, 0.8474, 1.0, 0.9996, 0.8925, 0.8472, 1.0, 0.1237, 0.1237, 0.1237, 1.0, 0.1224, 0.1224, 0.1224, 1.0, 1.0, 0.8928, 0.8475, 1.0, 1.0, 0.8928, 0.8475, 1.0, 0.1237, 0.1237, 0.1237, 1.0, 0.1237, 0.1237, 0.1237, 1.0, 1.0, 0.8928, 0.8475, 1.0, 1.0, 0.8928, 0.8475, 1.0, 0.1237, 0.1237, 0.1237, 1.0, 0.1237, 0.1237, 0.1237, 1.0, 1.0, 0.8928, 0.8475, 1.0, 0.9998, 0.8927, 0.8474, 1.0, 0.1237, 0.1237, 0.1237, 1.0, 0.1167, 0.1167, 0.1167, 1.0, 1.0, 0.8928, 0.8475, 1.0, 1.0, 0.8928, 0.8475, 1.0, 0.1167, 0.1167, 0.1167, 1.0, 0.1237, 0.1237, 0.1237, 1.0, 0.9989, 0.8919, 0.8467, 1.0, 0.9989, 0.8919, 0.8467, 1.0, 0.1237, 0.1237, 0.1237, 1.0, 0.1236, 0.1236, 0.1236, 1.0, 0.7434, 0.6803, 0.6843, 1.0, 0.7434, 0.6803, 0.6843, 1.0, 0.1236, 0.1236, 0.1236, 1.0, 0.1237, 0.1237, 0.1237, 1.0, 1.0, 0.8928, 0.8475, 1.0, 1.0, 0.8928, 0.8475, 1.0, 0.1237, 0.1237, 0.1237, 1.0, 0.1237, 0.1237, 0.1237, 1.0, 1.0, 0.8928, 0.8475, 1.0, 0.1237, 0.1237, 0.1237, 1.0, 1.0, 0.8928, 0.8475, 1.0, 1.0, 0.8928, 0.8475, 1.0, 0.1237, 0.1237, 0.1237, 1.0, 0.1237, 0.1237, 0.1237, 1.0, 0.1237, 0.1237, 0.1237, 1.0, 0.9991, 0.892, 0.8468, 1.0, 1.0, 0.8928, 0.8475, 1.0, 0.1237, 0.1237, 0.1237, 1.0, 0.1237, 0.1237, 0.1237, 1.0, 0.9996, 0.8925, 0.8472, 1.0, 0.9991, 0.892, 0.8468, 1.0, 0.1237, 0.1237, 0.1237, 1.0, 0.1236, 0.1236, 0.1236, 1.0, 0.9936, 0.8882, 0.8449, 1.0, 1.0, 0.8928, 0.8475, 1.0, 0.1237, 0.1237, 0.1237, 1.0, 0.1237, 0.1237, 0.1237, 1.0, 1.0, 0.8928, 0.8475, 1.0, 0.9908, 0.8863, 0.8439, 1.0, 0.1237, 0.1237, 0.1237, 1.0, 0.9908, 0.8863, 0.8439, 1.0, 1.0, 0.8928, 0.8475, 1.0, 0.1237, 0.1237, 0.1237, 1.0, 0.1236, 0.1236, 0.1236, 1.0, 0.1237, 0.1237, 0.1237, 1.0, 0.9802, 0.8757, 0.8319, 1.0, 0.9936, 0.8882, 0.8449, 1.0, 0.1167, 0.1167, 0.1167, 1.0, 0.1237, 0.1237, 0.1237, 1.0, 1.0, 0.8928, 0.8475, 1.0, 0.9988, 0.8918, 0.8466, 1.0, 0.1237, 0.1237, 0.1237, 1.0, 0.1167, 0.1167, 0.1167, 1.0, 0.9988, 0.8918, 0.8466, 1.0, 0.9802, 0.8757, 0.8319, 1.0, 0.1224, 0.1224, 0.1224, 1.0, 0.1237, 0.1237, 0.1237, 1.0, 1.0, 0.8928, 0.8475, 1.0, 0.9965, 0.8898, 0.8447, 1.0, 0.1237, 0.1237, 0.1237, 1.0, 0.1224, 0.1224, 0.1224, 1.0, 0.9965, 0.8898, 0.8447, 1.0, 1.0, 0.8928, 0.8475, 1.0, 1.0, 0.8928, 0.8475, 1.0, 0.9991, 0.892, 0.8468, 1.0, 1.0, 0.8928, 0.8475, 1.0, 1.0, 0.8928, 0.8475, 1.0, 1.0, 0.8928, 0.8475, 1.0, 1.0, 0.8928, 0.8475, 1.0, 0.9908, 0.8863, 0.8439, 1.0, 1.0, 0.8928, 0.8475, 1.0, 1.0, 0.8928, 0.8475, 1.0, 0.9908, 0.8863, 0.8439, 1.0, 1.0, 0.8928, 0.8475, 1.0, 1.0, 0.8928, 0.8475, 1.0, 1.0, 0.8928, 0.8475, 1.0, 1.0, 0.8928, 0.8475, 1.0, 0.9936, 0.8882, 0.8449, 1.0, 0.7434, 0.6803, 0.6843, 1.0, 0.7434, 0.6803, 0.6843, 1.0, 0.9936, 0.8882, 0.8449, 1.0, 0.9802, 0.8757, 0.8319, 1.0, 0.9989, 0.8919, 0.8467, 1.0, 0.9989, 0.8919, 0.8467, 1.0, 0.9802, 0.8757, 0.8319, 1.0, 0.9988, 0.8918, 0.8466, 1.0, 1.0, 0.8928, 0.8475, 1.0, 1.0, 0.8928, 0.8475, 1.0, 0.9988, 0.8918, 0.8466, 1.0, 1.0, 0.8928, 0.8475, 1.0, 0.9998, 0.8927, 0.8474, 1.0, 0.9998, 0.8927, 0.8474, 1.0, 1.0, 0.8928, 0.8475, 1.0, 0.9965, 0.8898, 0.8447, 1.0, 1.0, 0.8928, 0.8475, 1.0, 1.0, 0.8928, 0.8475, 1.0, 0.9965, 0.8898, 0.8447, 1.0, 1.0, 0.8928, 0.8475, 1.0, 0.9996, 0.8925, 0.8472, 1.0, 0.9991, 0.892, 0.8468, 1.0, 0.9996, 0.8925, 0.8472, 1.0, 1.0, 0.8928, 0.8475, 1.0, 1.0, 0.8928, 0.8475, 1.0])
_ca = me_skinnned_mesh.color_attributes.new('Alpha', 'FLOAT_COLOR', 'CORNER')
_ca.data.foreach_set('color', [0.9964, 0.9964, 0.9964, 1.0, 0.03064, 0.03064, 0.03064, 1.0, 1.0, 1.0, 1.0, 1.0, 1.0, 1.0, 1.0, 1.0, 1.0, 1.0, 1.0, 1.0, 1.0, 1.0, 1.0, 1.0, 0.03064, 0.03064, 0.03064, 1.0, 0.9964, 0.9964, 0.9964, 1.0, 0.5421, 0.5418, 0.5419, 1.0, 1.0, 1.0, 1.0, 1.0, 0.9999, 0.9999, 0.9999, 1.0, 0.5421, 0.5418, 0.5419, 1.0, 0.5421, 0.5418, 0.5419, 1.0, 0.9999, 0.9999, 0.9999, 1.0, 0.9995, 0.9995, 0.9995, 1.0, 0.5419, 0.5416, 0.5417, 1.0, 1.0, 1.0, 1.0, 1.0, 1.0, 1.0, 1.0, 1.0, 0.9997, 0.9997, 0.9997, 1.0, 0.9998, 0.9998, 0.9998, 1.0, 0.9998, 0.9998, 0.9998, 1.0, 0.9997, 0.9997, 0.9997, 1.0, 1.0, 1.0, 1.0, 1.0, 1.0, 1.0, 1.0, 1.0, 1.0, 1.0, 1.0, 1.0, 1.0, 1.0, 1.0, 1.0, 0.9999, 0.9999, 0.9999, 1.0, 1.0, 1.0, 1.0, 1.0, 1.0, 1.0, 1.0, 1.0, 0.9999, 0.9999, 0.9999, 1.0, 0.9953, 0.9953, 0.9953, 1.0, 0.9976, 0.9976, 0.9976, 1.0, 0.9976, 0.9976, 0.9976, 1.0, 0.9953, 0.9953, 0.9953, 1.0, 0.9998, 0.9998, 0.9998, 1.0, 0.9999, 0.9999, 0.9999, 1.0, 0.9995, 0.9995, 0.9995, 1.0, 0.9997, 0.9997, 0.9997, 1.0, 0.9999, 0.9999, 0.9999, 1.0, 0.9998, 0.9998, 0.9998, 1.0, 0.9995, 0.9995, 0.9995, 1.0, 0.9999, 0.9999, 0.9999, 1.0, 1.0, 1.0, 1.0, 1.0, 0.9997, 0.9997, 0.9997, 1.0, 0.9999, 0.9999, 0.9999, 1.0, 1.0, 1.0, 1.0, 1.0, 1.0, 1.0, 1.0, 1.0, 1.0, 1.0, 1.0, 1.0, 0.9953, 0.9953, 0.9953, 1.0, 0.9999, 0.9999, 0.9999, 1.0, 0.5421, 0.5418, 0.5419, 1.0, 0.5398, 0.5395, 0.5396, 1.0, 0.9998, 0.9998, 0.9998, 1.0, 0.9953, 0.9953, 0.9953, 1.0, 0.5398, 0.5395, 0.5396, 1.0, 0.542, 0.5418, 0.5419, 1.0, 0.9998, 0.9998, 0.9998, 1.0, 0.542, 0.5418, 0.5419, 1.0, 0.5419, 0.5416, 0.5417, 1.0, 0.9995, 0.9995, 0.9995, 1.0, 0.9999, 0.9999, 0.9999, 1.0, 1.0, 1.0, 1.0, 1.0, 0.5421, 0.5418, 0.5419, 1.0, 0.5421, 0.5418, 0.5419, 1.0, 0.9997, 0.9997, 0.9997, 1.0, 1.0, 1.0, 1.0, 1.0, 0.5421, 0.5418, 0.5419, 1.0, 0.542, 0.5417, 0.5418, 1.0, 1.0, 1.0, 1.0, 1.0, 0.9997, 0.9997, 0.9997, 1.0, 0.542, 0.5417, 0.5418, 1.0, 0.5421, 0.5418, 0.5419, 1.0, 0.03064, 0.03064, 0.03064, 1.0, 1.0, 1.0, 1.0, 1.0, 0.5421, 0.5418, 0.5419, 1.0, 0.5385, 0.5383, 0.5384, 1.0, 1.0, 1.0, 1.0, 1.0, 0.03064, 0.03064, 0.03064, 1.0, 0.5385, 0.5383, 0.5384, 1.0, 0.5421, 0.5418, 0.5419, 1.0, 0.9997, 0.9997, 0.9997, 1.0, 1.0, 1.0, 1.0, 1.0, 0.5421, 0.5418, 0.5419, 1.0, 0.5419, 0.5416, 0.5417, 1.0, 0.9997, 0.9997, 0.9997, 1.0, 0.5419, 0.5416, 0.5417, 1.0, 0.542, 0.5418, 0.5419, 1.0, 0.9999, 0.9999, 0.9999, 1.0, 0.9999, 0.9999, 0.9999, 1.0, 0.542, 0.5418, 0.5419, 1.0, 0.5398, 0.5395, 0.5396, 1.0, 0.9976, 0.9976, 0.9976, 1.0, 0.9976, 0.9976, 0.9976, 1.0, 0.5398, 0.5395, 0.5396, 1.0, 0.5421, 0.5418, 0.5419, 1.0, 1.0, 1.0, 1.0, 1.0, 1.0, 1.0, 1.0, 1.0, 0.5421, 0.5418, 0.5419, 1.0, 0.5421, 0.5418, 0.5419, 1.0, 1.0, 1.0, 1.0, 1.0, 1.0, 1.0, 1.0, 1.0, 0.5421, 0.5418, 0.5419, 1.0, 0.542, 0.5417, 0.5418, 1.0, 0.9998, 0.9998, 0.9998, 1.0, 0.9998, 0.9998, 0.9998, 1.0, 0.542, 0.5417, 0.5418, 1.0, 0.5421, 0.5418, 0.5419, 1.0, 1.0, 1.0, 1.0, 1.0, 1.0, 1.0, 1.0, 1.0, 0.5421, 0.5418, 0.5419, 1.0, 0.5385, 0.5383, 0.5384, 1.0, 0.9964, 0.9964, 0.9964, 1.0, 0.9964, 0.9964, 0.9964, 1.0, 0.5385, 0.5383, 0.5384, 1.0, 0.5421, 0.5418, 0.5419, 1.0, 1.0, 1.0, 1.0, 1.0, 1.0, 1.0, 1.0, 1.0, 1.0, 1.0, 1.0, 1.0, 0.5421, 0.5418, 0.5419, 1.0, 0.5421, 0.5418, 0.5419, 1.0])
me_skinnned_mesh.materials.append(mat_f3dlite_material_010)
me_skinnned_mesh.update()

# ---- objects
ob_skinned = bpy.data.objects.new('skinned', me_skinnned_mesh)
ob_level_bounds__2x___requires_extended_bounds_patch = bpy.data.objects.new('Level Bounds (2x) (requires extended bounds patch)', None)

# ---- transforms, parenting, visibility, modifiers, constraints
ob_skinned.location = (0.0, 0.0, 0.0)
ob_skinned.visible_shadow = False
_vg = ob_skinned.vertex_groups.new(name='000-displaylist')
_vg = ob_skinned.vertex_groups.new(name='001-displaylist')
ob_level_bounds__2x___requires_extended_bounds_patch.location = (0.0, 0.0, 5.0)
ob_level_bounds__2x___requires_extended_bounds_patch.scale = (163.8, 163.8, 115.0)
ob_level_bounds__2x___requires_extended_bounds_patch.empty_display_type = 'CUBE'
ob_level_bounds__2x___requires_extended_bounds_patch.lineart.crease_threshold = 0.0

# ---- collection membership
scene.collection.objects.link(ob_skinned)
col_level_bounds.objects.link(ob_level_bounds__2x___requires_extended_bounds_patch)

# ---- scene / render settings (as saved in the file)
scene.frame_start = 1; scene.frame_end = 250; scene.frame_set(41)
scene.render.engine = 'BLENDER_EEVEE_NEXT'
scene.cycles.use_denoising = False
scene.cycles.samples = 128
scene.cycles.sampling_pattern = 'TABULATED_SOBOL'
scene.cycles.use_adaptive_sampling = False
scene.cycles.use_light_tree = False
scene.view_settings.view_transform = 'Filmic'
bpy.context.view_layer.update()

# ---- added for rendering (the .blend has no active camera and no usable light): camera, sun
cam_auto = bpy.data.cameras.new('AutoCamera')
cam_auto.lens = 50.0
cam_auto.sensor_width = 36.0
cam_auto.clip_end = 1000.0
ob_auto_camera = bpy.data.objects.new('AutoCamera', cam_auto)
scene.collection.objects.link(ob_auto_camera)
ob_auto_camera.location = (6.37532, -7.63521, 5.31125)
ob_auto_camera.rotation_euler = (1.09748, -7.21219e-08, 0.694738)
scene.camera = ob_auto_camera
light_auto_sun = bpy.data.lights.new('AutoSun', 'SUN')
light_auto_sun.energy = 3.0
light_auto_sun.angle = 0.0523599
ob_auto_sun = bpy.data.objects.new('AutoSun', light_auto_sun)
scene.collection.objects.link(ob_auto_sun)
ob_auto_sun.rotation_euler = (0.872665, 0.174533, 0.523599)
bpy.context.view_layer.update()
